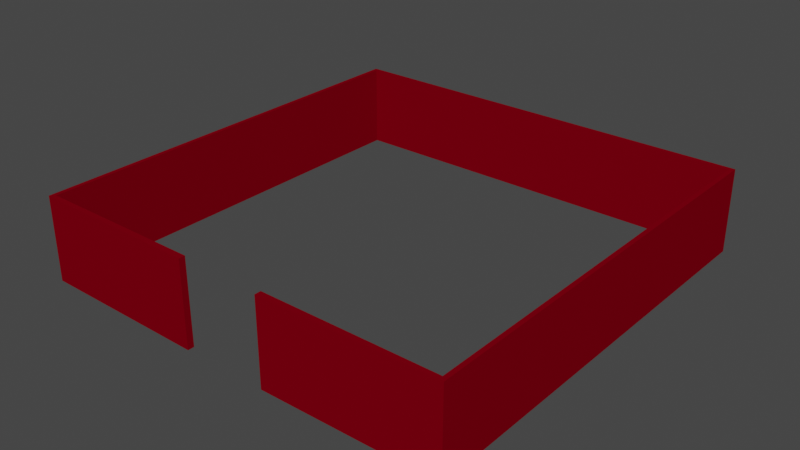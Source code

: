 # Source: Building.blend  (saved by Blender 3.1.7; exported with 4.5.12 LTS)
import bpy
from mathutils import Matrix  # noqa: F401  (used for matrix-valued properties, if any)

bpy.ops.wm.read_factory_settings(use_empty=True)
scene = bpy.context.scene
scene.name = 'Scene'

# ---- collections
col_collection = bpy.data.collections.new('Collection'); scene.collection.children.link(col_collection)

# ---- materials (node trees are filled in below, after node groups)
mat_concretewall = bpy.data.materials.new('ConcreteWall')
mat_concretewall.use_transparent_shadow = False
mat_concretewall.diffuse_color = (0.196, 0.0, 0.005977, 1.0)

# ---- material node trees

# ---- world
world_world = bpy.data.worlds.new('World'); scene.world = world_world
world_world.use_nodes = True; world_world.node_tree.nodes.clear()
_N = world_world.node_tree.nodes; _L = world_world.node_tree.links
n0 = _N.new('ShaderNodeOutputWorld'); n0.name = 'World Output'; n0.location = (300, 300)
n1 = _N.new('ShaderNodeBackground'); n1.name = 'Background'; n1.location = (10, 300)
n1.inputs[0].default_value = (0.05088, 0.05088, 0.05088, 1.0)
_L.new(n1.outputs[0], n0.inputs[0])
n0.is_active_output = True
world_world.color = (0.05088, 0.05088, 0.05088)
world_world.use_sun_shadow = False
world_world.sun_shadow_jitter_overblur = 0.0

# ---- meshes
me_plane = bpy.data.meshes.new('Plane')
me_plane.from_pydata([(-10.0, -4.371e-07, -10.0), (10.0, -4.371e-07, -10.0), (-10.0, 4.0, -10.0), (10.0, 4.0, -10.0), (-10.0, 4.371e-07, 10.0), (10.0, 4.371e-07, 10.0), (-10.0, 4.0, 10.0), (10.0, 4.0, 10.0), (-2.0, 4.371e-07, 10.0), (2.0, 4.371e-07, 10.0), (-2.0, 4.0, 10.0), (2.0, 4.0, 10.0), (-10.21, -4.371e-07, -10.21), (10.21, -4.371e-07, -10.21), (-10.21, 4.0, -10.21), (10.21, 4.0, -10.21), (-10.21, 4.371e-07, 10.21), (10.21, 4.371e-07, 10.21), (-10.21, 4.0, 10.21), (10.21, 4.0, 10.21), (-2.0, 4.371e-07, 10.3), (2.0, 4.371e-07, 10.3), (-2.0, 4.0, 10.3), (2.0, 4.0, 10.3)], [], [(0, 1, 3, 2), (3, 1, 5, 7), (0, 2, 6, 4), (7, 5, 9, 11), (4, 6, 10, 8), (12, 14, 15, 13), (15, 19, 17, 13), (12, 16, 18, 14), (19, 23, 21, 17), (16, 20, 22, 18), (1, 0, 12, 13), (2, 3, 15, 14), (3, 7, 19, 15), (5, 1, 13, 17), (0, 4, 16, 12), (6, 2, 14, 18), (8, 10, 22, 20), (11, 9, 21, 23), (7, 11, 23, 19), (9, 5, 17, 21), (4, 8, 20, 16), (10, 6, 18, 22)])
_uv = me_plane.uv_layers.new(name='UVMap')
_uv.uv.foreach_set('vector', [0.4886, 0.9896, 0.4886, 0.5011, 0.5863, 0.5011, 0.5863, 0.9896, 0.3909, 0.5011, 0.4886, 0.5011, 0.4886, 0.9896, 0.3909, 0.9896, 0.2931, 0.5011, 0.3909, 0.5011, 0.3909, 0.9896, 0.2931, 0.9896, 0.8794, 0.6965, 0.7817, 0.6965, 0.7817, 0.5011, 0.8794, 0.5011, 0.7817, 0.6965, 0.8794, 0.6965, 0.8794, 0.8919, 0.7817, 0.8919, 0.1954, 0.5011, 0.2931, 0.5011, 0.2931, 1.0, 0.1954, 1.0, 0.09771, 0.5011, 0.09771, 1.0, 0.0, 1.0, 5.398e-08, 0.5011, 0.1954, 0.5011, 0.1954, 1.0, 0.09771, 1.0, 0.09771, 0.5011, 0.7817, 0.5011, 0.7817, 0.7017, 0.684, 0.7017, 0.684, 0.5011, 0.5863, 0.7017, 0.5863, 0.5011, 0.684, 0.5011, 0.684, 0.7017, 0.4937, 0.005182, 0.005182, 0.005182, 0.0, 0.0, 0.4989, 0.0, 0.9927, 0.005182, 0.5041, 0.005182, 0.4989, 0.0, 0.9979, 0.0, 0.5041, 0.005182, 0.5041, 0.4937, 0.4989, 0.4989, 0.4989, 0.0, 0.4937, 0.4937, 0.4937, 0.005182, 0.4989, 0.0, 0.4989, 0.4989, 0.005182, 0.005182, 0.005182, 0.4937, 0.0, 0.4989, 0.0, 0.0, 0.9927, 0.4937, 0.9927, 0.005182, 0.9979, 0.0, 0.9979, 0.4989, 0.6009, 0.7017, 0.6009, 0.7994, 0.5936, 0.7994, 0.5936, 0.7017, 0.5936, 0.7017, 0.5936, 0.7994, 0.5863, 0.7994, 0.5863, 0.7017, 0.5041, 0.4937, 0.6995, 0.4937, 0.6995, 0.5011, 0.4989, 0.4989, 0.2983, 0.4937, 0.4937, 0.4937, 0.4989, 0.4989, 0.2983, 0.5011, 0.005182, 0.4937, 0.2006, 0.4937, 0.2006, 0.5011, 0.0, 0.4989, 0.7972, 0.4937, 0.9927, 0.4937, 0.9979, 0.4989, 0.7972, 0.5011])
me_plane.materials.append(mat_concretewall)
me_plane.use_remesh_fix_poles = True
me_plane.use_remesh_preserve_attributes = False
me_plane.update()

# ---- objects
ob_plane = bpy.data.objects.new('Plane', me_plane)

# ---- transforms, parenting, visibility, modifiers, constraints
ob_plane.location = (0.0, 0.0, 0.0)
ob_plane.rotation_euler = (1.571, -0.0, 0.0)

# ---- collection membership
col_collection.objects.link(ob_plane)

# ---- scene / render settings (as saved in the file)
scene.frame_start = 1; scene.frame_end = 250; scene.frame_set(1)
scene.render.engine = 'BLENDER_EEVEE_NEXT'
scene.cycles.sampling_pattern = 'TABULATED_SOBOL'
scene.cycles.use_light_tree = False
scene.view_settings.view_transform = 'Filmic'
bpy.context.view_layer.update()

# ---- added for rendering (the .blend has no active camera and no usable light): camera, sun
cam_auto = bpy.data.cameras.new('AutoCamera')
cam_auto.lens = 50.0
cam_auto.sensor_width = 36.0
cam_auto.clip_end = 1000.0
ob_auto_camera = bpy.data.objects.new('AutoCamera', cam_auto)
scene.collection.objects.link(ob_auto_camera)
ob_auto_camera.location = (27.0365, -32.4877, 23.6292)
ob_auto_camera.rotation_euler = (1.09748, -7.21219e-08, 0.694738)
scene.camera = ob_auto_camera
light_auto_sun = bpy.data.lights.new('AutoSun', 'SUN')
light_auto_sun.energy = 3.0
light_auto_sun.angle = 0.0523599
ob_auto_sun = bpy.data.objects.new('AutoSun', light_auto_sun)
scene.collection.objects.link(ob_auto_sun)
ob_auto_sun.rotation_euler = (0.872665, 0.174533, 0.523599)
bpy.context.view_layer.update()
